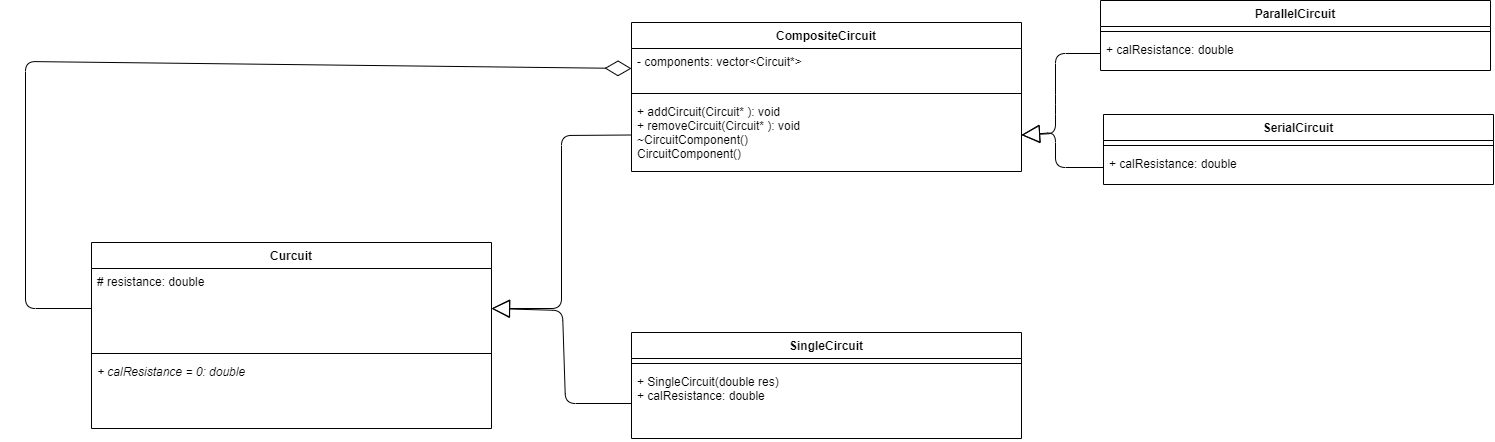

The diagram above was exported from draw.io. Its source (the exported page's mxGraphModel, read from the mxfile embedded in the PNG):
<mxGraphModel dx="2505" dy="938" grid="0" gridSize="10" guides="1" tooltips="1" connect="1" arrows="1" fold="1" page="1" pageScale="1" pageWidth="850" pageHeight="1100" background="#ffffff" math="0" shadow="0">
  <root>
    <mxCell id="0" />
    <mxCell id="1" parent="0" />
    <mxCell id="2" value="Curcuit" style="swimlane;fontStyle=1;align=center;verticalAlign=top;childLayout=stackLayout;horizontal=1;startSize=26;horizontalStack=0;resizeParent=1;resizeParentMax=0;resizeLast=0;collapsible=1;marginBottom=0;strokeColor=#000000;fontColor=#000000;fillColor=#FFFFFF;" parent="1" vertex="1">
      <mxGeometry x="90" y="530" width="400" height="186" as="geometry" />
    </mxCell>
    <mxCell id="3" value="# resistance: double" style="text;align=left;verticalAlign=top;spacingLeft=4;spacingRight=4;overflow=hidden;rotatable=0;points=[[0,0.5],[1,0.5]];portConstraint=eastwest;strokeColor=none;fontColor=#000000;" parent="2" vertex="1">
      <mxGeometry y="26" width="400" height="80" as="geometry" />
    </mxCell>
    <mxCell id="4" value="" style="line;strokeWidth=1;align=left;verticalAlign=middle;spacingTop=-1;spacingLeft=3;spacingRight=3;rotatable=0;labelPosition=right;points=[];portConstraint=eastwest;strokeColor=#000000;fontColor=#000000;" parent="2" vertex="1">
      <mxGeometry y="106" width="400" height="10" as="geometry" />
    </mxCell>
    <mxCell id="9" value="+ calResistance = 0: double" style="text;align=left;verticalAlign=top;spacingLeft=4;spacingRight=4;overflow=hidden;rotatable=0;points=[[0,0.5],[1,0.5]];portConstraint=eastwest;fontStyle=2;strokeColor=none;fontColor=#000000;" parent="2" vertex="1">
      <mxGeometry y="116" width="400" height="70" as="geometry" />
    </mxCell>
    <mxCell id="10" value="CompositeCircuit" style="swimlane;fontStyle=1;align=center;verticalAlign=top;childLayout=stackLayout;horizontal=1;startSize=26;horizontalStack=0;resizeParent=1;resizeParentMax=0;resizeLast=0;collapsible=1;marginBottom=0;strokeColor=#000000;fontColor=#000000;fillColor=#FFFFFF;" parent="1" vertex="1">
      <mxGeometry x="630" y="310" width="390" height="149" as="geometry" />
    </mxCell>
    <mxCell id="11" value="- components: vector&lt;Circuit*&gt;" style="text;align=left;verticalAlign=top;spacingLeft=4;spacingRight=4;overflow=hidden;rotatable=0;points=[[0,0.5],[1,0.5]];portConstraint=eastwest;strokeColor=none;fontColor=#000000;" parent="10" vertex="1">
      <mxGeometry y="26" width="390" height="40" as="geometry" />
    </mxCell>
    <mxCell id="12" value="" style="line;strokeWidth=1;align=left;verticalAlign=middle;spacingTop=-1;spacingLeft=3;spacingRight=3;rotatable=0;labelPosition=right;points=[];portConstraint=eastwest;strokeColor=#000000;fontColor=#000000;" parent="10" vertex="1">
      <mxGeometry y="66" width="390" height="10" as="geometry" />
    </mxCell>
    <mxCell id="13" value="+ addCircuit(Circuit* ): void&#10;+ removeCircuit(Circuit* ): void&#10;~CircuitComponent()&#10;CircuitComponent()" style="text;align=left;verticalAlign=top;spacingLeft=4;spacingRight=4;overflow=hidden;rotatable=0;points=[[0,0.5],[1,0.5]];portConstraint=eastwest;strokeColor=none;fontColor=#000000;" parent="10" vertex="1">
      <mxGeometry y="76" width="390" height="73" as="geometry" />
    </mxCell>
    <mxCell id="14" value="SingleCircuit" style="swimlane;fontStyle=1;align=center;verticalAlign=top;childLayout=stackLayout;horizontal=1;startSize=26;horizontalStack=0;resizeParent=1;resizeParentMax=0;resizeLast=0;collapsible=1;marginBottom=0;strokeColor=#000000;fontColor=#000000;fillColor=#FFFFFF;" parent="1" vertex="1">
      <mxGeometry x="630" y="620" width="390" height="106" as="geometry" />
    </mxCell>
    <mxCell id="16" value="" style="line;strokeWidth=1;align=left;verticalAlign=middle;spacingTop=-1;spacingLeft=3;spacingRight=3;rotatable=0;labelPosition=right;points=[];portConstraint=eastwest;strokeColor=#000000;fontColor=#000000;" parent="14" vertex="1">
      <mxGeometry y="26" width="390" height="10" as="geometry" />
    </mxCell>
    <mxCell id="52" value="+ SingleCircuit(double res)&#10;+ calResistance: double" style="text;align=left;verticalAlign=top;spacingLeft=4;spacingRight=4;overflow=hidden;rotatable=0;points=[[0,0.5],[1,0.5]];portConstraint=eastwest;fontStyle=0;strokeColor=none;fontColor=#000000;" parent="14" vertex="1">
      <mxGeometry y="36" width="390" height="70" as="geometry" />
    </mxCell>
    <mxCell id="39" value="ParallelCircuit" style="swimlane;fontStyle=1;align=center;verticalAlign=top;childLayout=stackLayout;horizontal=1;startSize=26;horizontalStack=0;resizeParent=1;resizeParentMax=0;resizeLast=0;collapsible=1;marginBottom=0;strokeColor=#000000;fontColor=#000000;fillColor=#FFFFFF;" parent="1" vertex="1">
      <mxGeometry x="1099" y="288" width="390" height="70" as="geometry" />
    </mxCell>
    <mxCell id="41" value="" style="line;strokeWidth=1;align=left;verticalAlign=middle;spacingTop=-1;spacingLeft=3;spacingRight=3;rotatable=0;labelPosition=right;points=[];portConstraint=eastwest;strokeColor=#000000;fontColor=#000000;" parent="39" vertex="1">
      <mxGeometry y="26" width="390" height="10" as="geometry" />
    </mxCell>
    <mxCell id="42" value="+ calResistance: double" style="text;align=left;verticalAlign=top;spacingLeft=4;spacingRight=4;overflow=hidden;rotatable=0;points=[[0,0.5],[1,0.5]];portConstraint=eastwest;fontStyle=0;strokeColor=none;fontColor=#000000;" parent="39" vertex="1">
      <mxGeometry y="36" width="390" height="34" as="geometry" />
    </mxCell>
    <mxCell id="49" value="SerialCircuit" style="swimlane;fontStyle=1;align=center;verticalAlign=top;childLayout=stackLayout;horizontal=1;startSize=26;horizontalStack=0;resizeParent=1;resizeParentMax=0;resizeLast=0;collapsible=1;marginBottom=0;strokeColor=#000000;fontColor=#000000;fillColor=#FFFFFF;" parent="1" vertex="1">
      <mxGeometry x="1102" y="402" width="390" height="70" as="geometry" />
    </mxCell>
    <mxCell id="50" value="" style="line;strokeWidth=1;align=left;verticalAlign=middle;spacingTop=-1;spacingLeft=3;spacingRight=3;rotatable=0;labelPosition=right;points=[];portConstraint=eastwest;strokeColor=#000000;fontColor=#000000;" parent="49" vertex="1">
      <mxGeometry y="26" width="390" height="10" as="geometry" />
    </mxCell>
    <mxCell id="51" value="+ calResistance: double" style="text;align=left;verticalAlign=top;spacingLeft=4;spacingRight=4;overflow=hidden;rotatable=0;points=[[0,0.5],[1,0.5]];portConstraint=eastwest;fontStyle=0;strokeColor=none;fontColor=#000000;" parent="49" vertex="1">
      <mxGeometry y="36" width="390" height="34" as="geometry" />
    </mxCell>
    <mxCell id="54" value="" style="endArrow=block;endSize=16;endFill=0;html=1;entryX=1;entryY=0.5;entryDx=0;entryDy=0;strokeColor=#000000;fontColor=#000000;exitX=0;exitY=0.5;exitDx=0;exitDy=0;" parent="1" source="13" target="3" edge="1">
      <mxGeometry width="160" relative="1" as="geometry">
        <mxPoint x="598" y="447" as="sourcePoint" />
        <mxPoint x="490" y="704" as="targetPoint" />
        <Array as="points">
          <mxPoint x="560" y="423" />
          <mxPoint x="560" y="596" />
        </Array>
      </mxGeometry>
    </mxCell>
    <mxCell id="55" value="" style="endArrow=block;endSize=16;endFill=0;html=1;entryX=1;entryY=0.5;entryDx=0;entryDy=0;strokeColor=#000000;fontColor=#000000;exitX=0;exitY=0.5;exitDx=0;exitDy=0;" parent="1" source="52" target="3" edge="1">
      <mxGeometry width="160" relative="1" as="geometry">
        <mxPoint x="640" y="432.5" as="sourcePoint" />
        <mxPoint x="500" y="606" as="targetPoint" />
        <Array as="points">
          <mxPoint x="564" y="691" />
          <mxPoint x="561" y="598" />
        </Array>
      </mxGeometry>
    </mxCell>
    <mxCell id="56" value="" style="endArrow=diamondThin;endFill=0;endSize=24;html=1;exitX=0;exitY=0.5;exitDx=0;exitDy=0;entryX=0;entryY=0.5;entryDx=0;entryDy=0;strokeColor=#000000;fontColor=#000000;" parent="1" source="3" target="11" edge="1">
      <mxGeometry width="160" relative="1" as="geometry">
        <mxPoint x="511" y="959" as="sourcePoint" />
        <mxPoint x="811" y="567" as="targetPoint" />
        <Array as="points">
          <mxPoint x="24" y="596" />
          <mxPoint x="24" y="349" />
        </Array>
      </mxGeometry>
    </mxCell>
    <mxCell id="57" value="" style="endArrow=block;endSize=16;endFill=0;html=1;entryX=1;entryY=0.5;entryDx=0;entryDy=0;strokeColor=#000000;fontColor=#000000;exitX=0;exitY=0.5;exitDx=0;exitDy=0;" parent="1" source="42" target="13" edge="1">
      <mxGeometry width="160" relative="1" as="geometry">
        <mxPoint x="990" y="344.9999999999998" as="sourcePoint" />
        <mxPoint x="850" y="518.5" as="targetPoint" />
        <Array as="points">
          <mxPoint x="1054" y="341" />
          <mxPoint x="1054" y="392" />
          <mxPoint x="1054" y="421" />
        </Array>
      </mxGeometry>
    </mxCell>
    <mxCell id="58" value="" style="endArrow=block;endSize=16;endFill=0;html=1;entryX=1;entryY=0.5;entryDx=0;entryDy=0;strokeColor=#000000;fontColor=#000000;exitX=0;exitY=0.5;exitDx=0;exitDy=0;" parent="1" source="51" target="13" edge="1">
      <mxGeometry width="160" relative="1" as="geometry">
        <mxPoint x="1109" y="351" as="sourcePoint" />
        <mxPoint x="1030" y="432.5" as="targetPoint" />
        <Array as="points">
          <mxPoint x="1054" y="455" />
          <mxPoint x="1054" y="420" />
        </Array>
      </mxGeometry>
    </mxCell>
  </root>
</mxGraphModel>